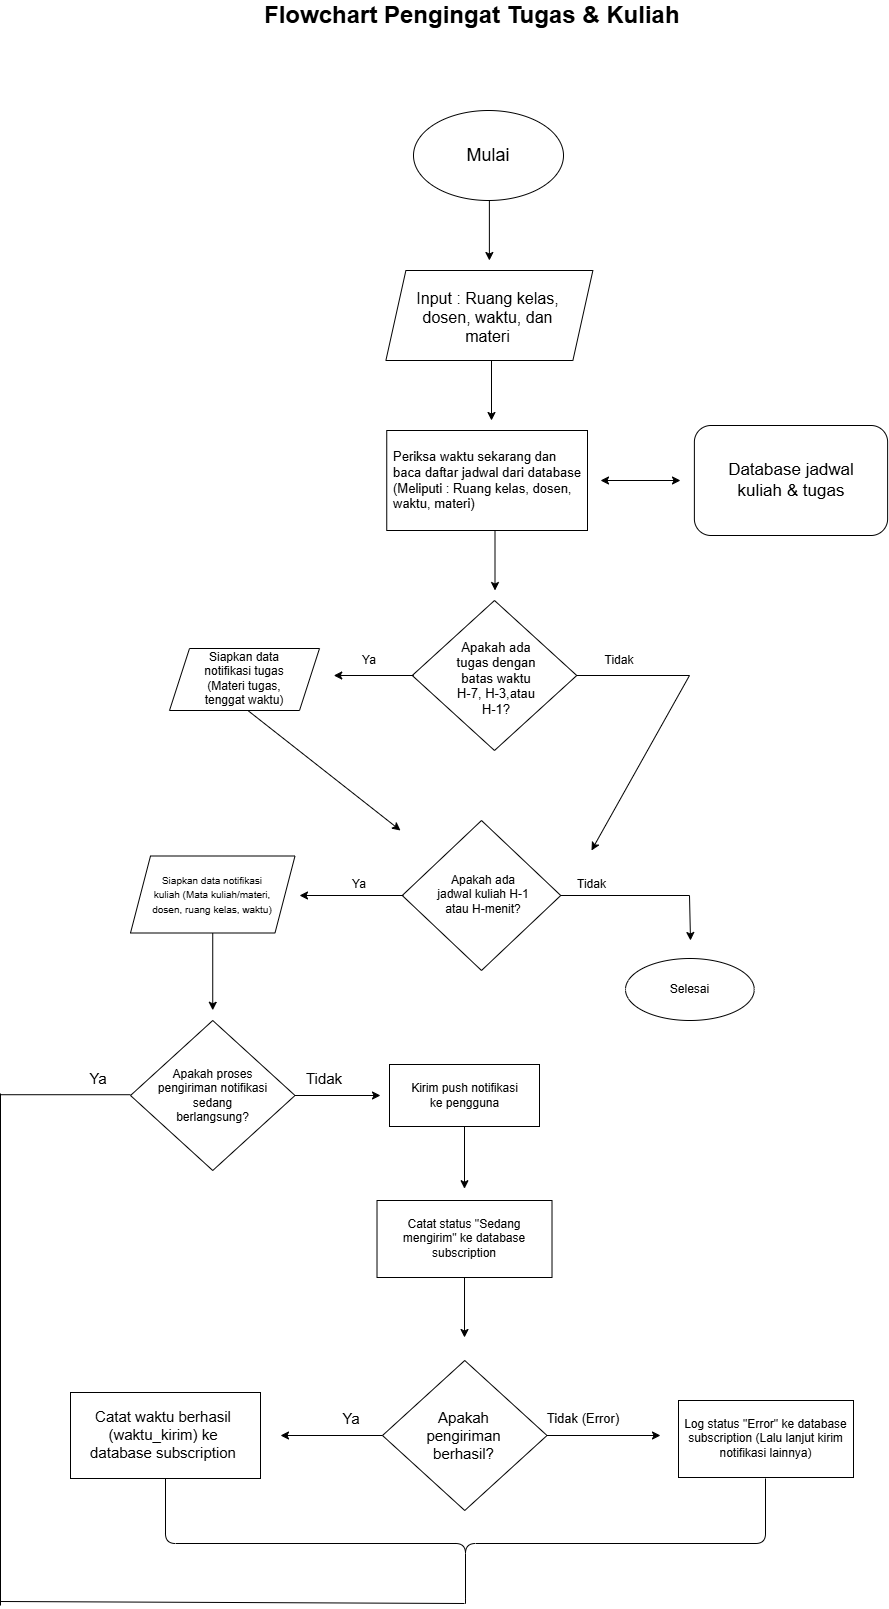

The diagram above was exported from draw.io. Its source (the exported page's mxGraphModel, read from the mxfile embedded in the PNG):
<mxGraphModel dx="3221" dy="1563" grid="1" gridSize="10" guides="1" tooltips="1" connect="1" arrows="1" fold="1" page="1" pageScale="1" pageWidth="827" pageHeight="1169" math="0" shadow="0">
  <root>
    <mxCell id="0" />
    <mxCell id="1" parent="0" />
    <mxCell id="uqvCXRKULZNRTLmmX7pu-14" parent="1" style="text;html=1;whiteSpace=wrap;strokeColor=none;fillColor=none;align=left;verticalAlign=middle;rounded=0;" value="&lt;b&gt;&lt;font style=&quot;font-size: 24px;&quot;&gt;Flowchart Pengingat Tugas &amp;amp; Kuliah&amp;nbsp;&lt;/font&gt;&lt;/b&gt;" vertex="1">
      <mxGeometry height="30" width="431.75" x="212.13" y="30" as="geometry" />
    </mxCell>
    <mxCell id="YJLuihozHhpj7lG56kLg-2" edge="1" parent="1" style="endArrow=classic;html=1;rounded=0;defaultLabelBackgroundColor=page;labelPadding=0 4;" value="">
      <mxGeometry height="50" relative="1" width="50" as="geometry">
        <mxPoint x="438.88" y="230" as="sourcePoint" />
        <mxPoint x="438.88" y="290" as="targetPoint" />
      </mxGeometry>
    </mxCell>
    <mxCell id="YJLuihozHhpj7lG56kLg-3" parent="1" style="shape=parallelogram;perimeter=parallelogramPerimeter;whiteSpace=wrap;html=1;shapeInside=1;fixedSize=1;movable=1;resizable=1;rotatable=1;deletable=1;editable=1;connectable=1;" value="" vertex="1">
      <mxGeometry height="90" width="207" x="335.38" y="300" as="geometry" />
    </mxCell>
    <mxCell id="YJLuihozHhpj7lG56kLg-4" parent="1" style="text;html=1;whiteSpace=wrap;strokeColor=none;fillColor=none;align=center;verticalAlign=middle;rounded=0;" value="&lt;font style=&quot;font-size: 16px;&quot;&gt;Input : Ruang kelas, dosen, waktu, dan materi&lt;/font&gt;" vertex="1">
      <mxGeometry height="30" width="164.5" x="354.5" y="332" as="geometry" />
    </mxCell>
    <mxCell id="s4ji8-yf1NbOjnuiAYwR-31" parent="1" style="ellipse;whiteSpace=wrap;html=1;shapeInside=1;container=0;" value="" vertex="1">
      <mxGeometry height="90" width="150" x="363" y="140" as="geometry" />
    </mxCell>
    <mxCell id="s4ji8-yf1NbOjnuiAYwR-32" parent="1" style="text;html=1;whiteSpace=wrap;strokeColor=none;fillColor=none;align=center;verticalAlign=middle;rounded=0;container=0;" value="&lt;font style=&quot;font-size: 18px;&quot;&gt;Mulai&lt;/font&gt;" vertex="1">
      <mxGeometry height="43.54838709677419" width="75.72815533980582" x="400.1417475728155" y="163.2258064516129" as="geometry" />
    </mxCell>
    <mxCell id="ff9CSEpTrSoCSd6EGEqC-3" edge="1" parent="1" style="endArrow=classic;html=1;rounded=0;defaultLabelBackgroundColor=page;labelPadding=0 4;" value="">
      <mxGeometry height="50" relative="1" width="50" as="geometry">
        <mxPoint x="441" y="390" as="sourcePoint" />
        <mxPoint x="441" y="450" as="targetPoint" />
      </mxGeometry>
    </mxCell>
    <mxCell id="ff9CSEpTrSoCSd6EGEqC-4" parent="1" style="rounded=0;whiteSpace=wrap;html=1;container=0;" value="" vertex="1">
      <mxGeometry height="100" width="200.75" x="336.25" y="460" as="geometry" />
    </mxCell>
    <mxCell id="ff9CSEpTrSoCSd6EGEqC-6" parent="1" style="text;html=1;whiteSpace=wrap;strokeColor=none;fillColor=none;align=left;verticalAlign=middle;rounded=0;container=0;" value="&lt;font style=&quot;font-size: 13px;&quot;&gt;Periksa waktu sekarang dan baca daftar jadwal dari database (Meliputi : Ruang kelas, dosen, waktu, materi)&lt;/font&gt;" vertex="1">
      <mxGeometry height="30" width="193.25" x="340.75" y="495" as="geometry" />
    </mxCell>
    <mxCell id="s4ji8-yf1NbOjnuiAYwR-37" edge="1" parent="1" style="endArrow=classic;startArrow=classic;html=1;rounded=0;defaultLabelBackgroundColor=page;labelPadding=0 4;" value="">
      <mxGeometry height="50" relative="1" width="50" as="geometry">
        <mxPoint x="550" y="510" as="sourcePoint" />
        <mxPoint x="630" y="510" as="targetPoint" />
      </mxGeometry>
    </mxCell>
    <mxCell id="s4ji8-yf1NbOjnuiAYwR-38" parent="1" style="rounded=1;whiteSpace=wrap;html=1;roundedPerimeter=1;" value="" vertex="1">
      <mxGeometry height="110" width="193.25" x="643.88" y="455" as="geometry" />
    </mxCell>
    <mxCell id="s4ji8-yf1NbOjnuiAYwR-39" parent="1" style="text;html=1;whiteSpace=wrap;strokeColor=none;fillColor=none;align=center;verticalAlign=middle;rounded=0;" value="&lt;font style=&quot;font-size: 17px;&quot;&gt;Database jadwal kuliah &amp;amp; tugas&lt;/font&gt;" vertex="1">
      <mxGeometry height="30" width="150" x="665.51" y="495" as="geometry" />
    </mxCell>
    <mxCell id="ff9CSEpTrSoCSd6EGEqC-7" edge="1" parent="1" style="endArrow=classic;html=1;rounded=0;defaultLabelBackgroundColor=page;labelPadding=0 4;" value="">
      <mxGeometry height="50" relative="1" width="50" as="geometry">
        <mxPoint x="444.5" y="560" as="sourcePoint" />
        <mxPoint x="444.5" y="620" as="targetPoint" />
      </mxGeometry>
    </mxCell>
    <mxCell id="ff9CSEpTrSoCSd6EGEqC-8" parent="1" style="rhombus;whiteSpace=wrap;html=1;shapeInside=1;container=0;" value="" vertex="1">
      <mxGeometry height="150" width="164.5" x="361.75" y="630" as="geometry" />
    </mxCell>
    <mxCell id="ff9CSEpTrSoCSd6EGEqC-9" parent="1" style="text;html=1;whiteSpace=wrap;strokeColor=none;fillColor=none;align=center;verticalAlign=middle;rounded=0;container=0;" value="&lt;font style=&quot;font-size: 13px;&quot;&gt;Apakah ada tugas dengan batas waktu H-7, H-3,atau H-1?&lt;/font&gt;" vertex="1">
      <mxGeometry height="30" width="86" x="403" y="693" as="geometry" />
    </mxCell>
    <mxCell id="ff9CSEpTrSoCSd6EGEqC-10" edge="1" parent="1" style="endArrow=classic;html=1;rounded=0;defaultLabelBackgroundColor=page;labelPadding=0 4;" value="">
      <mxGeometry height="50" relative="1" width="50" as="geometry">
        <mxPoint x="363.25" y="705" as="sourcePoint" />
        <mxPoint x="283.25" y="705" as="targetPoint" />
      </mxGeometry>
    </mxCell>
    <mxCell id="OI-IkRkmGLHgkFPhLXtG-3" edge="1" parent="1" style="endArrow=classic;html=1;rounded=0;defaultLabelBackgroundColor=page;labelPadding=0 4;" value="">
      <mxGeometry height="50" relative="1" width="50" as="geometry">
        <mxPoint x="191" y="735" as="sourcePoint" />
        <mxPoint x="350" y="860" as="targetPoint" />
      </mxGeometry>
    </mxCell>
    <mxCell id="21lXTmn3SMxPNlSA3xX1-4" parent="1" style="text;html=1;whiteSpace=wrap;strokeColor=none;fillColor=none;align=center;verticalAlign=middle;rounded=0;container=0;" value="Tidak" vertex="1">
      <mxGeometry height="30" width="60" x="539" y="675" as="geometry" />
    </mxCell>
    <mxCell id="21lXTmn3SMxPNlSA3xX1-9" parent="1" style="text;html=1;whiteSpace=wrap;strokeColor=none;fillColor=none;align=center;verticalAlign=middle;rounded=0;container=0;" value="Ya" vertex="1">
      <mxGeometry height="30" width="60" x="289" y="675" as="geometry" />
    </mxCell>
    <mxCell id="OI-IkRkmGLHgkFPhLXtG-12" edge="1" parent="1" style="endArrow=none;html=1;rounded=0;defaultLabelBackgroundColor=page;labelPadding=0 4;" value="">
      <mxGeometry height="50" relative="1" width="50" as="geometry">
        <mxPoint x="526.25" y="705" as="sourcePoint" />
        <mxPoint x="639" y="705" as="targetPoint" />
      </mxGeometry>
    </mxCell>
    <mxCell id="OI-IkRkmGLHgkFPhLXtG-13" edge="1" parent="1" style="endArrow=classic;html=1;rounded=0;defaultLabelBackgroundColor=page;labelPadding=0 4;" value="">
      <mxGeometry height="50" relative="1" width="50" as="geometry">
        <mxPoint x="639" y="705" as="sourcePoint" />
        <mxPoint x="541" y="880" as="targetPoint" />
      </mxGeometry>
    </mxCell>
    <mxCell id="OI-IkRkmGLHgkFPhLXtG-20" parent="1" style="shape=parallelogram;perimeter=parallelogramPerimeter;whiteSpace=wrap;html=1;shapeInside=1;fixedSize=1;movable=1;resizable=1;rotatable=1;deletable=1;editable=1;locked=0;connectable=1;container=0;" value="" vertex="1">
      <mxGeometry height="62" width="150" x="119" y="678" as="geometry" />
    </mxCell>
    <mxCell id="uqvCXRKULZNRTLmmX7pu-1" parent="1" style="text;html=1;whiteSpace=wrap;strokeColor=none;fillColor=none;align=center;verticalAlign=middle;rounded=0;container=0;" value="Siapkan data notifikasi tugas (Materi tugas, tenggat waktu)" vertex="1">
      <mxGeometry height="30" width="95.5" x="146.25" y="693" as="geometry" />
    </mxCell>
    <mxCell id="s4ji8-yf1NbOjnuiAYwR-29" connectable="0" parent="1" style="group" value="" vertex="1">
      <mxGeometry height="62" width="128.75" x="575" y="988" as="geometry" />
    </mxCell>
    <mxCell id="uqvCXRKULZNRTLmmX7pu-10" parent="s4ji8-yf1NbOjnuiAYwR-29" style="ellipse;whiteSpace=wrap;html=1;shapeInside=1;container=0;" value="" vertex="1">
      <mxGeometry height="62" width="128.75" as="geometry" />
    </mxCell>
    <mxCell id="uqvCXRKULZNRTLmmX7pu-11" parent="s4ji8-yf1NbOjnuiAYwR-29" style="text;html=1;whiteSpace=wrap;strokeColor=none;fillColor=none;align=center;verticalAlign=middle;rounded=0;container=0;" value="Selesai" vertex="1">
      <mxGeometry height="30" width="65" x="31.879999999999995" y="16" as="geometry" />
    </mxCell>
    <mxCell id="OI-IkRkmGLHgkFPhLXtG-15" parent="1" style="rhombus;whiteSpace=wrap;html=1;shapeInside=1;container=0;" value="" vertex="1">
      <mxGeometry height="150" width="158.5" x="351.75" y="850" as="geometry" />
    </mxCell>
    <mxCell id="OI-IkRkmGLHgkFPhLXtG-17" parent="1" style="text;html=1;whiteSpace=wrap;strokeColor=none;fillColor=none;align=center;verticalAlign=middle;rounded=0;container=0;" value="Apakah ada jadwal kuliah H-1 atau H-menit?" vertex="1">
      <mxGeometry height="30" width="95.5" x="385.25" y="909" as="geometry" />
    </mxCell>
    <mxCell id="OI-IkRkmGLHgkFPhLXtG-18" edge="1" parent="1" style="endArrow=classic;html=1;rounded=0;defaultLabelBackgroundColor=page;labelPadding=0 4;" value="">
      <mxGeometry height="50" relative="1" width="50" as="geometry">
        <mxPoint x="353" y="925" as="sourcePoint" />
        <mxPoint x="249" y="925" as="targetPoint" />
      </mxGeometry>
    </mxCell>
    <mxCell id="OI-IkRkmGLHgkFPhLXtG-19" parent="1" style="text;html=1;whiteSpace=wrap;strokeColor=none;fillColor=none;align=center;verticalAlign=middle;rounded=0;container=0;" value="Ya" vertex="1">
      <mxGeometry height="30" width="60" x="279" y="899" as="geometry" />
    </mxCell>
    <mxCell id="uqvCXRKULZNRTLmmX7pu-2" parent="1" style="shape=parallelogram;perimeter=parallelogramPerimeter;whiteSpace=wrap;html=1;shapeInside=1;fixedSize=1;movable=1;resizable=1;rotatable=1;deletable=1;editable=1;locked=0;connectable=1;container=0;" value="" vertex="1">
      <mxGeometry height="77" width="164.5" x="80" y="885.5" as="geometry" />
    </mxCell>
    <mxCell id="uqvCXRKULZNRTLmmX7pu-3" parent="1" style="text;html=1;whiteSpace=wrap;strokeColor=none;fillColor=none;align=center;verticalAlign=middle;rounded=0;container=0;" value="&lt;font style=&quot;font-size: 10px;&quot;&gt;Siapkan data notifikasi kuliah (Mata kuliah/materi, dosen, ruang kelas, waktu)&lt;/font&gt;" vertex="1">
      <mxGeometry height="30" width="122.25" x="101.12" y="909" as="geometry" />
    </mxCell>
    <mxCell id="uqvCXRKULZNRTLmmX7pu-4" edge="1" parent="1" style="endArrow=none;html=1;rounded=0;defaultLabelBackgroundColor=page;labelPadding=0 4;" value="">
      <mxGeometry height="50" relative="1" width="50" as="geometry">
        <mxPoint x="510.25" y="925" as="sourcePoint" />
        <mxPoint x="639" y="925" as="targetPoint" />
      </mxGeometry>
    </mxCell>
    <mxCell id="uqvCXRKULZNRTLmmX7pu-7" edge="1" parent="1" style="endArrow=classic;html=1;rounded=0;defaultLabelBackgroundColor=page;labelPadding=0 4;exitX=0.592;exitY=1.003;exitDx=0;exitDy=0;exitPerimeter=0;" value="">
      <mxGeometry height="50" relative="1" width="50" as="geometry">
        <mxPoint x="162.24400000000003" y="962.501" as="sourcePoint" />
        <mxPoint x="162.24" y="1039.77" as="targetPoint" />
      </mxGeometry>
    </mxCell>
    <mxCell id="uqvCXRKULZNRTLmmX7pu-8" edge="1" parent="1" style="endArrow=classic;html=1;rounded=0;defaultLabelBackgroundColor=page;labelPadding=0 4;" value="">
      <mxGeometry height="50" relative="1" width="50" as="geometry">
        <mxPoint x="639" y="925" as="sourcePoint" />
        <mxPoint x="640" y="970" as="targetPoint" />
      </mxGeometry>
    </mxCell>
    <mxCell id="uqvCXRKULZNRTLmmX7pu-9" parent="1" style="text;html=1;whiteSpace=wrap;strokeColor=none;fillColor=none;align=center;verticalAlign=middle;rounded=0;container=0;" value="Tidak" vertex="1">
      <mxGeometry height="30" width="65" x="509" y="899" as="geometry" />
    </mxCell>
    <mxCell id="7vsXhGpMuJxvGLt9CF1R-12" parent="1" style="rhombus;whiteSpace=wrap;html=1;shapeInside=1;container=0;" value="" vertex="1">
      <mxGeometry height="150" width="164.5" x="80" y="1050" as="geometry" />
    </mxCell>
    <mxCell id="7vsXhGpMuJxvGLt9CF1R-13" parent="1" style="text;html=1;whiteSpace=wrap;strokeColor=none;fillColor=none;align=center;verticalAlign=middle;rounded=0;container=0;" value="Apakah proses pengiriman notifikasi sedang berlangsung?" vertex="1">
      <mxGeometry height="43.55" width="116.75" x="103.88" y="1103.22" as="geometry" />
    </mxCell>
    <mxCell id="7vsXhGpMuJxvGLt9CF1R-15" parent="1" style="text;html=1;whiteSpace=wrap;strokeColor=none;fillColor=none;align=center;verticalAlign=middle;rounded=0;container=0;" value="&lt;font style=&quot;font-size: 15px;&quot;&gt;Ya&lt;/font&gt;" vertex="1">
      <mxGeometry height="43.54838709677419" width="75.72815533980582" x="10" y="1086.45" as="geometry" />
    </mxCell>
    <mxCell id="7vsXhGpMuJxvGLt9CF1R-16" edge="1" parent="1" style="endArrow=classic;html=1;rounded=0;defaultLabelBackgroundColor=page;labelPadding=0 4;" value="">
      <mxGeometry height="50" relative="1" width="50" as="geometry">
        <mxPoint x="244.5" y="1125" as="sourcePoint" />
        <mxPoint x="330" y="1125" as="targetPoint" />
      </mxGeometry>
    </mxCell>
    <mxCell id="7vsXhGpMuJxvGLt9CF1R-17" parent="1" style="text;html=1;whiteSpace=wrap;strokeColor=none;fillColor=none;align=center;verticalAlign=middle;rounded=0;" value="&lt;font style=&quot;font-size: 15px;&quot;&gt;Tidak&lt;/font&gt;" vertex="1">
      <mxGeometry height="30" width="60" x="244.5" y="1093.22" as="geometry" />
    </mxCell>
    <mxCell id="7vsXhGpMuJxvGLt9CF1R-18" parent="1" style="rounded=0;whiteSpace=wrap;html=1;container=0;" value="" vertex="1">
      <mxGeometry height="62" width="150" x="339" y="1094" as="geometry" />
    </mxCell>
    <mxCell id="7vsXhGpMuJxvGLt9CF1R-20" parent="1" style="text;html=1;whiteSpace=wrap;strokeColor=none;fillColor=none;align=center;verticalAlign=middle;rounded=0;container=0;" value="Kirim push notifikasi ke pengguna" vertex="1">
      <mxGeometry height="43.55" width="116.75" x="355.63" y="1103.22" as="geometry" />
    </mxCell>
    <mxCell id="7vsXhGpMuJxvGLt9CF1R-21" edge="1" parent="1" style="endArrow=classic;html=1;rounded=0;defaultLabelBackgroundColor=page;labelPadding=0 4;" value="">
      <mxGeometry height="50" relative="1" width="50" as="geometry">
        <mxPoint x="414" y="1156" as="sourcePoint" />
        <mxPoint x="414" y="1218.222188313802" as="targetPoint" />
      </mxGeometry>
    </mxCell>
    <mxCell id="7vsXhGpMuJxvGLt9CF1R-22" parent="1" style="rounded=0;whiteSpace=wrap;html=1;container=0;" value="" vertex="1">
      <mxGeometry height="77" width="175" x="326.51" y="1230" as="geometry" />
    </mxCell>
    <mxCell id="7vsXhGpMuJxvGLt9CF1R-23" parent="1" style="text;html=1;whiteSpace=wrap;strokeColor=none;fillColor=none;align=center;verticalAlign=middle;rounded=0;container=0;" value="Catat status &quot;Sedang mengirim&quot; ke database subscription" vertex="1">
      <mxGeometry height="43.55" width="150" x="339.01" y="1246.72" as="geometry" />
    </mxCell>
    <mxCell id="7vsXhGpMuJxvGLt9CF1R-24" edge="1" parent="1" style="endArrow=classic;html=1;rounded=0;defaultLabelBackgroundColor=page;labelPadding=0 4;" value="">
      <mxGeometry height="50" relative="1" width="50" as="geometry">
        <mxPoint x="414.01" y="1307" as="sourcePoint" />
        <mxPoint x="414.01" y="1367" as="targetPoint" />
      </mxGeometry>
    </mxCell>
    <mxCell id="7vsXhGpMuJxvGLt9CF1R-25" parent="1" style="rhombus;whiteSpace=wrap;html=1;shapeInside=1;container=0;" value="" vertex="1">
      <mxGeometry height="150" width="164.5" x="332" y="1390" as="geometry" />
    </mxCell>
    <mxCell id="7vsXhGpMuJxvGLt9CF1R-26" parent="1" style="text;html=1;whiteSpace=wrap;strokeColor=none;fillColor=none;align=center;verticalAlign=middle;rounded=0;container=0;" value="&lt;font style=&quot;font-size: 15px;&quot;&gt;Apakah pengiriman berhasil?&lt;/font&gt;" vertex="1">
      <mxGeometry height="62" width="94.5" x="366" y="1434" as="geometry" />
    </mxCell>
    <mxCell id="7vsXhGpMuJxvGLt9CF1R-27" edge="1" parent="1" style="endArrow=classic;html=1;rounded=0;defaultLabelBackgroundColor=page;labelPadding=0 4;" value="">
      <mxGeometry height="50" relative="1" width="50" as="geometry">
        <mxPoint x="332" y="1465" as="sourcePoint" />
        <mxPoint x="230" y="1465" as="targetPoint" />
      </mxGeometry>
    </mxCell>
    <mxCell id="7vsXhGpMuJxvGLt9CF1R-28" parent="1" style="text;html=1;whiteSpace=wrap;strokeColor=none;fillColor=none;align=center;verticalAlign=middle;rounded=0;container=0;" value="&lt;font style=&quot;font-size: 15px;&quot;&gt;Ya&lt;/font&gt;" vertex="1">
      <mxGeometry height="43.54838709677419" width="75.72815533980582" x="263.28" y="1426" as="geometry" />
    </mxCell>
    <mxCell id="7vsXhGpMuJxvGLt9CF1R-29" parent="1" style="rounded=0;whiteSpace=wrap;html=1;container=0;" value="" vertex="1">
      <mxGeometry height="86" width="190" x="20" y="1422" as="geometry" />
    </mxCell>
    <mxCell id="7vsXhGpMuJxvGLt9CF1R-30" parent="1" style="text;html=1;whiteSpace=wrap;strokeColor=none;fillColor=none;align=center;verticalAlign=middle;rounded=0;container=0;" value="&lt;font style=&quot;font-size: 15px;&quot;&gt;Catat waktu berhasil (waktu_kirim) ke database subscription&lt;/font&gt;" vertex="1">
      <mxGeometry height="43.55" width="150" x="38" y="1442" as="geometry" />
    </mxCell>
    <mxCell id="7vsXhGpMuJxvGLt9CF1R-31" edge="1" parent="1" style="endArrow=classic;html=1;rounded=0;defaultLabelBackgroundColor=page;labelPadding=0 4;" value="">
      <mxGeometry height="50" relative="1" width="50" as="geometry">
        <mxPoint x="496.5" y="1465" as="sourcePoint" />
        <mxPoint x="610" y="1465" as="targetPoint" />
      </mxGeometry>
    </mxCell>
    <mxCell id="7vsXhGpMuJxvGLt9CF1R-32" parent="1" style="text;html=1;whiteSpace=wrap;strokeColor=none;fillColor=none;align=center;verticalAlign=middle;rounded=0;container=0;" value="&lt;font style=&quot;font-size: 13px;&quot;&gt;Tidak (Error)&lt;/font&gt;" vertex="1">
      <mxGeometry height="43.54838709677419" width="75.72815533980582" x="494.5" y="1426" as="geometry" />
    </mxCell>
    <mxCell id="7vsXhGpMuJxvGLt9CF1R-33" parent="1" style="rounded=0;whiteSpace=wrap;html=1;container=0;" value="" vertex="1">
      <mxGeometry height="77" width="175" x="628" y="1430" as="geometry" />
    </mxCell>
    <mxCell id="7vsXhGpMuJxvGLt9CF1R-34" parent="1" style="text;html=1;whiteSpace=wrap;strokeColor=none;fillColor=none;align=center;verticalAlign=middle;rounded=0;container=0;" value="Log status &quot;Error&quot; ke database subscription (Lalu lanjut kirim notifikasi lainnya)" vertex="1">
      <mxGeometry height="43.55" width="175" x="628" y="1446.72" as="geometry" />
    </mxCell>
    <mxCell id="7vsXhGpMuJxvGLt9CF1R-35" parent="1" style="shape=curlyBracket;whiteSpace=wrap;html=1;rounded=1;labelPosition=left;verticalLabelPosition=middle;align=right;verticalAlign=middle;labelPerimeter=1;rotation=-90;" value="" vertex="1">
      <mxGeometry height="600" width="130" x="350" y="1273" as="geometry" />
    </mxCell>
    <mxCell id="7vsXhGpMuJxvGLt9CF1R-37" edge="1" parent="1" style="endArrow=none;html=1;rounded=0;defaultLabelBackgroundColor=page;labelPadding=0 4;" value="">
      <mxGeometry height="50" relative="1" width="50" as="geometry">
        <mxPoint x="-50" y="1631" as="sourcePoint" />
        <mxPoint x="414" y="1633" as="targetPoint" />
      </mxGeometry>
    </mxCell>
    <mxCell id="7vsXhGpMuJxvGLt9CF1R-39" edge="1" parent="1" style="endArrow=none;html=1;rounded=0;defaultLabelBackgroundColor=page;labelPadding=0 4;" value="">
      <mxGeometry height="50" relative="1" width="50" as="geometry">
        <mxPoint x="-50" y="1635.04" as="sourcePoint" />
        <mxPoint x="-50" y="1123" as="targetPoint" />
      </mxGeometry>
    </mxCell>
    <mxCell id="fAvBVNx5XZJdgbQggaja-2" edge="1" parent="1" style="endArrow=none;html=1;rounded=0;defaultLabelBackgroundColor=page;labelPadding=0 4;entryX=0;entryY=0.5;entryDx=0;entryDy=0;" value="">
      <mxGeometry height="50" relative="1" width="50" as="geometry">
        <mxPoint x="-50" y="1124.22" as="sourcePoint" />
        <mxPoint x="80" y="1124.2241935" as="targetPoint" />
      </mxGeometry>
    </mxCell>
  </root>
</mxGraphModel>